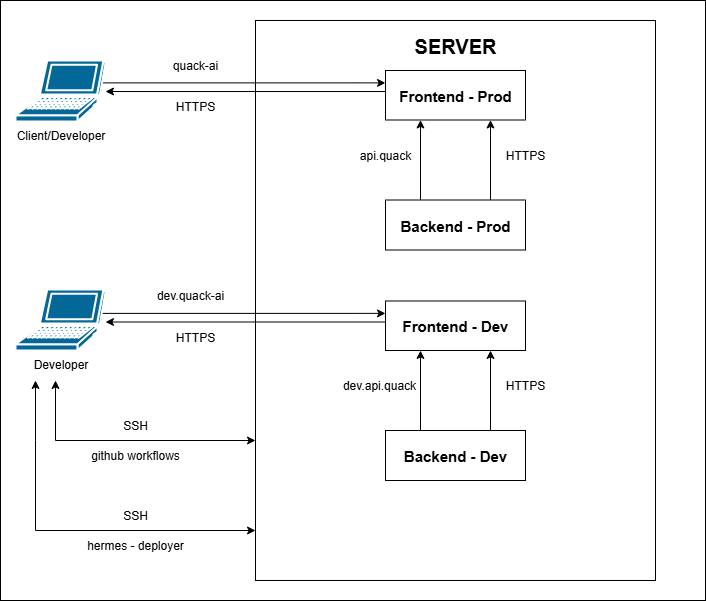

The diagram above was exported from draw.io. Its source (the exported page's mxGraphModel, read from the mxfile embedded in the PNG):
<mxGraphModel dx="1416" dy="717" grid="1" gridSize="10" guides="1" tooltips="1" connect="1" arrows="1" fold="1" page="1" pageScale="1" pageWidth="827" pageHeight="1169" background="#ffffff" math="0" shadow="0">
  <root>
    <mxCell id="0" />
    <mxCell id="1" parent="0" />
    <mxCell id="nKcHIRpKZxqKWM91KAbU-1" value="" style="rounded=0;whiteSpace=wrap;html=1;strokeColor=light-dark(#000000,#000000);" parent="1" vertex="1">
      <mxGeometry x="65" y="20" width="705" height="600" as="geometry" />
    </mxCell>
    <mxCell id="iFH2J_qyrHcPfjaRkVtQ-3" value="" style="rounded=0;whiteSpace=wrap;html=1;" parent="1" vertex="1">
      <mxGeometry x="320" y="40" width="400" height="560" as="geometry" />
    </mxCell>
    <mxCell id="iFH2J_qyrHcPfjaRkVtQ-18" style="edgeStyle=orthogonalEdgeStyle;rounded=0;orthogonalLoop=1;jettySize=auto;html=1;entryX=0;entryY=0.25;entryDx=0;entryDy=0;exitX=0.95;exitY=0.5;exitDx=0;exitDy=0;exitPerimeter=0;" parent="1" source="iFH2J_qyrHcPfjaRkVtQ-1" target="iFH2J_qyrHcPfjaRkVtQ-4" edge="1">
      <mxGeometry relative="1" as="geometry">
        <Array as="points">
          <mxPoint x="166" y="102" />
        </Array>
      </mxGeometry>
    </mxCell>
    <mxCell id="iFH2J_qyrHcPfjaRkVtQ-1" value="Client/Developer" style="shape=mxgraph.cisco.computers_and_peripherals.laptop;html=1;pointerEvents=1;dashed=0;fillColor=#036897;strokeColor=#ffffff;strokeWidth=2;verticalLabelPosition=bottom;verticalAlign=top;align=center;outlineConnect=0;" parent="1" vertex="1">
      <mxGeometry x="80" y="80" width="90" height="61" as="geometry" />
    </mxCell>
    <mxCell id="iFH2J_qyrHcPfjaRkVtQ-4" value="" style="rounded=0;whiteSpace=wrap;html=1;" parent="1" vertex="1">
      <mxGeometry x="450" y="90" width="140" height="49.5" as="geometry" />
    </mxCell>
    <mxCell id="iFH2J_qyrHcPfjaRkVtQ-6" value="Frontend - Prod" style="text;html=1;align=center;verticalAlign=middle;whiteSpace=wrap;rounded=0;fontSize=15;fontStyle=1" parent="1" vertex="1">
      <mxGeometry x="460" y="99.5" width="120" height="30" as="geometry" />
    </mxCell>
    <mxCell id="iFH2J_qyrHcPfjaRkVtQ-12" style="edgeStyle=orthogonalEdgeStyle;rounded=0;orthogonalLoop=1;jettySize=auto;html=1;exitX=0.75;exitY=0;exitDx=0;exitDy=0;entryX=0.75;entryY=1;entryDx=0;entryDy=0;" parent="1" source="iFH2J_qyrHcPfjaRkVtQ-7" target="iFH2J_qyrHcPfjaRkVtQ-4" edge="1">
      <mxGeometry relative="1" as="geometry" />
    </mxCell>
    <mxCell id="iFH2J_qyrHcPfjaRkVtQ-14" style="edgeStyle=orthogonalEdgeStyle;rounded=0;orthogonalLoop=1;jettySize=auto;html=1;exitX=0.25;exitY=0;exitDx=0;exitDy=0;entryX=0.25;entryY=1;entryDx=0;entryDy=0;" parent="1" source="iFH2J_qyrHcPfjaRkVtQ-7" target="iFH2J_qyrHcPfjaRkVtQ-4" edge="1">
      <mxGeometry relative="1" as="geometry" />
    </mxCell>
    <mxCell id="iFH2J_qyrHcPfjaRkVtQ-7" value="" style="rounded=0;whiteSpace=wrap;html=1;" parent="1" vertex="1">
      <mxGeometry x="450" y="219.5" width="140" height="50" as="geometry" />
    </mxCell>
    <mxCell id="iFH2J_qyrHcPfjaRkVtQ-9" value="Backend - Prod" style="text;html=1;align=center;verticalAlign=middle;whiteSpace=wrap;rounded=0;fontSize=15;fontStyle=1" parent="1" vertex="1">
      <mxGeometry x="460" y="229.5" width="120" height="30" as="geometry" />
    </mxCell>
    <mxCell id="iFH2J_qyrHcPfjaRkVtQ-15" value="HTTPS" style="text;html=1;align=center;verticalAlign=middle;whiteSpace=wrap;rounded=0;" parent="1" vertex="1">
      <mxGeometry x="560" y="159.5" width="60" height="30" as="geometry" />
    </mxCell>
    <mxCell id="iFH2J_qyrHcPfjaRkVtQ-16" value="api.quack" style="text;html=1;align=center;verticalAlign=middle;whiteSpace=wrap;rounded=0;" parent="1" vertex="1">
      <mxGeometry x="420" y="159.5" width="60" height="30" as="geometry" />
    </mxCell>
    <mxCell id="iFH2J_qyrHcPfjaRkVtQ-17" value="SERVER" style="text;html=1;align=center;verticalAlign=middle;whiteSpace=wrap;rounded=0;fontSize=20;fontStyle=1" parent="1" vertex="1">
      <mxGeometry x="490" y="50" width="60" height="30" as="geometry" />
    </mxCell>
    <mxCell id="iFH2J_qyrHcPfjaRkVtQ-19" style="edgeStyle=orthogonalEdgeStyle;rounded=0;orthogonalLoop=1;jettySize=auto;html=1;exitX=0;exitY=0.5;exitDx=0;exitDy=0;" parent="1" source="iFH2J_qyrHcPfjaRkVtQ-4" target="iFH2J_qyrHcPfjaRkVtQ-1" edge="1">
      <mxGeometry relative="1" as="geometry">
        <Array as="points">
          <mxPoint x="450" y="111" />
        </Array>
      </mxGeometry>
    </mxCell>
    <mxCell id="iFH2J_qyrHcPfjaRkVtQ-20" value="quack-ai" style="text;html=1;align=center;verticalAlign=middle;whiteSpace=wrap;rounded=0;" parent="1" vertex="1">
      <mxGeometry x="230" y="69.5" width="60" height="30" as="geometry" />
    </mxCell>
    <mxCell id="iFH2J_qyrHcPfjaRkVtQ-21" value="HTTPS" style="text;html=1;align=center;verticalAlign=middle;whiteSpace=wrap;rounded=0;" parent="1" vertex="1">
      <mxGeometry x="230" y="111" width="60" height="30" as="geometry" />
    </mxCell>
    <mxCell id="iFH2J_qyrHcPfjaRkVtQ-22" style="edgeStyle=orthogonalEdgeStyle;rounded=0;orthogonalLoop=1;jettySize=auto;html=1;entryX=0;entryY=0.25;entryDx=0;entryDy=0;exitX=0.95;exitY=0.5;exitDx=0;exitDy=0;exitPerimeter=0;" parent="1" source="iFH2J_qyrHcPfjaRkVtQ-23" target="iFH2J_qyrHcPfjaRkVtQ-24" edge="1">
      <mxGeometry relative="1" as="geometry">
        <Array as="points">
          <mxPoint x="166" y="332.5" />
        </Array>
      </mxGeometry>
    </mxCell>
    <mxCell id="iFH2J_qyrHcPfjaRkVtQ-23" value="Developer" style="shape=mxgraph.cisco.computers_and_peripherals.laptop;html=1;pointerEvents=1;dashed=0;fillColor=#036897;strokeColor=#ffffff;strokeWidth=2;verticalLabelPosition=bottom;verticalAlign=top;align=center;outlineConnect=0;" parent="1" vertex="1">
      <mxGeometry x="80" y="309" width="90" height="61" as="geometry" />
    </mxCell>
    <mxCell id="iFH2J_qyrHcPfjaRkVtQ-24" value="" style="rounded=0;whiteSpace=wrap;html=1;" parent="1" vertex="1">
      <mxGeometry x="450" y="320.5" width="140" height="49.5" as="geometry" />
    </mxCell>
    <mxCell id="iFH2J_qyrHcPfjaRkVtQ-25" value="Frontend - Dev" style="text;html=1;align=center;verticalAlign=middle;whiteSpace=wrap;rounded=0;fontSize=15;fontStyle=1" parent="1" vertex="1">
      <mxGeometry x="460" y="330" width="120" height="30" as="geometry" />
    </mxCell>
    <mxCell id="iFH2J_qyrHcPfjaRkVtQ-26" style="edgeStyle=orthogonalEdgeStyle;rounded=0;orthogonalLoop=1;jettySize=auto;html=1;exitX=0.75;exitY=0;exitDx=0;exitDy=0;entryX=0.75;entryY=1;entryDx=0;entryDy=0;" parent="1" source="iFH2J_qyrHcPfjaRkVtQ-28" target="iFH2J_qyrHcPfjaRkVtQ-24" edge="1">
      <mxGeometry relative="1" as="geometry" />
    </mxCell>
    <mxCell id="iFH2J_qyrHcPfjaRkVtQ-27" style="edgeStyle=orthogonalEdgeStyle;rounded=0;orthogonalLoop=1;jettySize=auto;html=1;exitX=0.25;exitY=0;exitDx=0;exitDy=0;entryX=0.25;entryY=1;entryDx=0;entryDy=0;" parent="1" source="iFH2J_qyrHcPfjaRkVtQ-28" target="iFH2J_qyrHcPfjaRkVtQ-24" edge="1">
      <mxGeometry relative="1" as="geometry" />
    </mxCell>
    <mxCell id="iFH2J_qyrHcPfjaRkVtQ-28" value="" style="rounded=0;whiteSpace=wrap;html=1;" parent="1" vertex="1">
      <mxGeometry x="450" y="450" width="140" height="50" as="geometry" />
    </mxCell>
    <mxCell id="iFH2J_qyrHcPfjaRkVtQ-29" value="Backend - Dev" style="text;html=1;align=center;verticalAlign=middle;whiteSpace=wrap;rounded=0;fontSize=15;fontStyle=1" parent="1" vertex="1">
      <mxGeometry x="460" y="460" width="120" height="30" as="geometry" />
    </mxCell>
    <mxCell id="iFH2J_qyrHcPfjaRkVtQ-30" value="HTTPS" style="text;html=1;align=center;verticalAlign=middle;whiteSpace=wrap;rounded=0;" parent="1" vertex="1">
      <mxGeometry x="560" y="390" width="60" height="30" as="geometry" />
    </mxCell>
    <mxCell id="iFH2J_qyrHcPfjaRkVtQ-31" value="dev.api.quack" style="text;html=1;align=center;verticalAlign=middle;whiteSpace=wrap;rounded=0;" parent="1" vertex="1">
      <mxGeometry x="414" y="390" width="60" height="30" as="geometry" />
    </mxCell>
    <mxCell id="iFH2J_qyrHcPfjaRkVtQ-32" style="edgeStyle=orthogonalEdgeStyle;rounded=0;orthogonalLoop=1;jettySize=auto;html=1;exitX=0;exitY=0.5;exitDx=0;exitDy=0;" parent="1" source="iFH2J_qyrHcPfjaRkVtQ-24" target="iFH2J_qyrHcPfjaRkVtQ-23" edge="1">
      <mxGeometry relative="1" as="geometry">
        <Array as="points">
          <mxPoint x="450" y="341.5" />
        </Array>
      </mxGeometry>
    </mxCell>
    <mxCell id="iFH2J_qyrHcPfjaRkVtQ-33" value="dev.quack-ai" style="text;html=1;align=center;verticalAlign=middle;whiteSpace=wrap;rounded=0;" parent="1" vertex="1">
      <mxGeometry x="220" y="300" width="70" height="30" as="geometry" />
    </mxCell>
    <mxCell id="iFH2J_qyrHcPfjaRkVtQ-34" value="HTTPS" style="text;html=1;align=center;verticalAlign=middle;whiteSpace=wrap;rounded=0;" parent="1" vertex="1">
      <mxGeometry x="230" y="341.5" width="60" height="30" as="geometry" />
    </mxCell>
    <mxCell id="iFH2J_qyrHcPfjaRkVtQ-35" style="edgeStyle=orthogonalEdgeStyle;rounded=0;orthogonalLoop=1;jettySize=auto;html=1;exitX=0;exitY=0.75;exitDx=0;exitDy=0;startArrow=classic;startFill=1;" parent="1" source="iFH2J_qyrHcPfjaRkVtQ-3" edge="1">
      <mxGeometry relative="1" as="geometry">
        <mxPoint x="120" y="400" as="targetPoint" />
        <Array as="points">
          <mxPoint x="120" y="460" />
        </Array>
      </mxGeometry>
    </mxCell>
    <mxCell id="iFH2J_qyrHcPfjaRkVtQ-36" style="edgeStyle=orthogonalEdgeStyle;rounded=0;orthogonalLoop=1;jettySize=auto;html=1;exitX=0;exitY=0.75;exitDx=0;exitDy=0;startArrow=classic;startFill=1;" parent="1" edge="1">
      <mxGeometry relative="1" as="geometry">
        <mxPoint x="320" y="550" as="sourcePoint" />
        <mxPoint x="100" y="400" as="targetPoint" />
        <Array as="points">
          <mxPoint x="100" y="550" />
          <mxPoint x="100" y="460" />
        </Array>
      </mxGeometry>
    </mxCell>
    <mxCell id="iFH2J_qyrHcPfjaRkVtQ-37" value="SSH" style="text;html=1;align=center;verticalAlign=middle;whiteSpace=wrap;rounded=0;" parent="1" vertex="1">
      <mxGeometry x="170" y="430" width="60" height="30" as="geometry" />
    </mxCell>
    <mxCell id="iFH2J_qyrHcPfjaRkVtQ-38" value="SSH" style="text;html=1;align=center;verticalAlign=middle;whiteSpace=wrap;rounded=0;" parent="1" vertex="1">
      <mxGeometry x="170" y="520" width="60" height="30" as="geometry" />
    </mxCell>
    <mxCell id="iFH2J_qyrHcPfjaRkVtQ-39" value="github workflows" style="text;html=1;align=center;verticalAlign=middle;whiteSpace=wrap;rounded=0;" parent="1" vertex="1">
      <mxGeometry x="145" y="460" width="110" height="30" as="geometry" />
    </mxCell>
    <mxCell id="iFH2J_qyrHcPfjaRkVtQ-40" value="hermes - deployer" style="text;html=1;align=center;verticalAlign=middle;whiteSpace=wrap;rounded=0;" parent="1" vertex="1">
      <mxGeometry x="145" y="550" width="110" height="30" as="geometry" />
    </mxCell>
  </root>
</mxGraphModel>